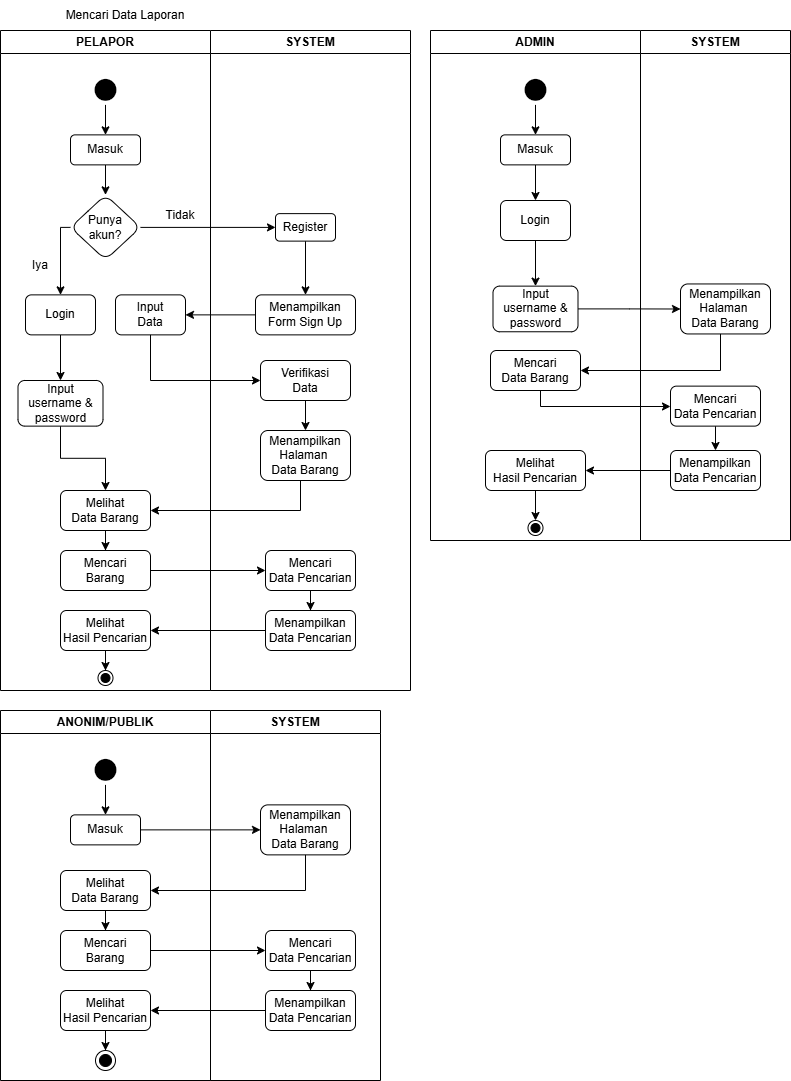

The diagram above was exported from draw.io. Its source (the exported page's mxGraphModel, read from the mxfile embedded in the PNG):
<mxGraphModel dx="463" dy="630" grid="1" gridSize="10" guides="1" tooltips="1" connect="1" arrows="1" fold="1" page="1" pageScale="1" pageWidth="850" pageHeight="1100" math="0" shadow="0">
  <root>
    <mxCell id="0" />
    <mxCell id="1" parent="0" />
    <mxCell id="UUBOzbcVDczOFRCo046w-1" parent="1" style="swimlane;whiteSpace=wrap;html=1;" value="PELAPOR" vertex="1">
      <mxGeometry height="660" width="210" x="20" y="40" as="geometry" />
    </mxCell>
    <mxCell id="UUBOzbcVDczOFRCo046w-2" parent="UUBOzbcVDczOFRCo046w-1" style="whiteSpace=wrap;html=1;rounded=1;" value="Input &lt;br&gt;Data" vertex="1">
      <mxGeometry height="40" width="70" x="115" y="264.37" as="geometry" />
    </mxCell>
    <mxCell id="UUBOzbcVDczOFRCo046w-3" edge="1" parent="UUBOzbcVDczOFRCo046w-1" source="UUBOzbcVDczOFRCo046w-4" style="edgeStyle=orthogonalEdgeStyle;rounded=0;orthogonalLoop=1;jettySize=auto;html=1;" target="UUBOzbcVDczOFRCo046w-12" value="">
      <mxGeometry relative="1" as="geometry" />
    </mxCell>
    <mxCell id="UUBOzbcVDczOFRCo046w-4" parent="UUBOzbcVDczOFRCo046w-1" style="rounded=1;whiteSpace=wrap;html=1;" value="Login" vertex="1">
      <mxGeometry height="40" width="70" x="25" y="264.37" as="geometry" />
    </mxCell>
    <mxCell id="UUBOzbcVDczOFRCo046w-5" edge="1" parent="UUBOzbcVDczOFRCo046w-1" source="UUBOzbcVDczOFRCo046w-6" style="edgeStyle=orthogonalEdgeStyle;rounded=0;orthogonalLoop=1;jettySize=auto;html=1;exitX=0;exitY=0.5;exitDx=0;exitDy=0;" target="UUBOzbcVDczOFRCo046w-4">
      <mxGeometry relative="1" as="geometry">
        <Array as="points">
          <mxPoint x="60" y="197" />
        </Array>
      </mxGeometry>
    </mxCell>
    <mxCell id="UUBOzbcVDczOFRCo046w-6" parent="UUBOzbcVDczOFRCo046w-1" style="rhombus;whiteSpace=wrap;html=1;rounded=1;" value="Punya &lt;br&gt;akun?" vertex="1">
      <mxGeometry height="65" width="70" x="70" y="164.37" as="geometry" />
    </mxCell>
    <mxCell id="UUBOzbcVDczOFRCo046w-7" edge="1" parent="UUBOzbcVDczOFRCo046w-1" source="UUBOzbcVDczOFRCo046w-8" style="edgeStyle=orthogonalEdgeStyle;rounded=0;orthogonalLoop=1;jettySize=auto;html=1;" target="UUBOzbcVDczOFRCo046w-6" value="">
      <mxGeometry relative="1" as="geometry" />
    </mxCell>
    <mxCell id="UUBOzbcVDczOFRCo046w-8" parent="UUBOzbcVDczOFRCo046w-1" style="rounded=1;whiteSpace=wrap;html=1;" value="Masuk" vertex="1">
      <mxGeometry height="30" width="70" x="70" y="104.37" as="geometry" />
    </mxCell>
    <mxCell id="UUBOzbcVDczOFRCo046w-9" edge="1" parent="UUBOzbcVDczOFRCo046w-1" source="UUBOzbcVDczOFRCo046w-10" style="edgeStyle=orthogonalEdgeStyle;rounded=0;orthogonalLoop=1;jettySize=auto;html=1;" target="UUBOzbcVDczOFRCo046w-8" value="">
      <mxGeometry relative="1" as="geometry" />
    </mxCell>
    <mxCell id="UUBOzbcVDczOFRCo046w-10" parent="UUBOzbcVDczOFRCo046w-1" style="ellipse;html=1;shape=endState;fillColor=#000000;strokeColor=light-dark(#ffffff, #ff9090);strokeWidth=0;" value="" vertex="1">
      <mxGeometry height="30" width="30" x="90" y="44.370000000000005" as="geometry" />
    </mxCell>
    <mxCell id="UUBOzbcVDczOFRCo046w-11" edge="1" parent="UUBOzbcVDczOFRCo046w-1" source="UUBOzbcVDczOFRCo046w-12" style="edgeStyle=orthogonalEdgeStyle;rounded=0;orthogonalLoop=1;jettySize=auto;html=1;" target="UUBOzbcVDczOFRCo046w-14" value="">
      <mxGeometry relative="1" as="geometry">
        <mxPoint x="97.51219512195132" y="440" as="targetPoint" />
      </mxGeometry>
    </mxCell>
    <mxCell id="UUBOzbcVDczOFRCo046w-12" parent="UUBOzbcVDczOFRCo046w-1" style="rounded=1;whiteSpace=wrap;html=1;" value="Input username &amp;amp; password" vertex="1">
      <mxGeometry height="45.63" width="85" x="17.5" y="350" as="geometry" />
    </mxCell>
    <mxCell id="UUBOzbcVDczOFRCo046w-58" edge="1" parent="UUBOzbcVDczOFRCo046w-1" source="UUBOzbcVDczOFRCo046w-14" style="edgeStyle=orthogonalEdgeStyle;rounded=0;orthogonalLoop=1;jettySize=auto;html=1;" target="UUBOzbcVDczOFRCo046w-57" value="">
      <mxGeometry relative="1" as="geometry" />
    </mxCell>
    <mxCell id="UUBOzbcVDczOFRCo046w-14" parent="UUBOzbcVDczOFRCo046w-1" style="rounded=1;whiteSpace=wrap;html=1;" value="Melihat&lt;br&gt;Data Barang" vertex="1">
      <mxGeometry height="40" width="90" x="60" y="460" as="geometry" />
    </mxCell>
    <mxCell id="UUBOzbcVDczOFRCo046w-16" parent="UUBOzbcVDczOFRCo046w-1" style="text;html=1;whiteSpace=wrap;strokeColor=none;fillColor=none;align=center;verticalAlign=middle;rounded=0;" value="Tidak" vertex="1">
      <mxGeometry height="30" width="60" x="150" y="170" as="geometry" />
    </mxCell>
    <mxCell id="UUBOzbcVDczOFRCo046w-17" parent="UUBOzbcVDczOFRCo046w-1" style="text;html=1;whiteSpace=wrap;strokeColor=none;fillColor=none;align=center;verticalAlign=middle;rounded=0;" value="Iya" vertex="1">
      <mxGeometry height="30" width="60" x="10" y="220" as="geometry" />
    </mxCell>
    <mxCell id="UUBOzbcVDczOFRCo046w-57" parent="UUBOzbcVDczOFRCo046w-1" style="rounded=1;whiteSpace=wrap;html=1;" value="Mencari &lt;br&gt;Barang" vertex="1">
      <mxGeometry height="40" width="90" x="60" y="520" as="geometry" />
    </mxCell>
    <mxCell id="UUBOzbcVDczOFRCo046w-66" parent="UUBOzbcVDczOFRCo046w-1" style="rounded=1;whiteSpace=wrap;html=1;" value="Melihat &lt;br&gt;Hasil Pencarian" vertex="1">
      <mxGeometry height="40" width="90" x="60" y="580" as="geometry" />
    </mxCell>
    <mxCell id="UUBOzbcVDczOFRCo046w-15" parent="UUBOzbcVDczOFRCo046w-1" style="ellipse;html=1;shape=endState;fillColor=#000000;strokeColor=light-dark(#000000, #ff9090);" value="" vertex="1">
      <mxGeometry height="15" width="15" x="97.5" y="640" as="geometry" />
    </mxCell>
    <mxCell id="UUBOzbcVDczOFRCo046w-68" edge="1" parent="UUBOzbcVDczOFRCo046w-1" source="UUBOzbcVDczOFRCo046w-66" style="edgeStyle=orthogonalEdgeStyle;rounded=0;orthogonalLoop=1;jettySize=auto;html=1;entryX=0.5;entryY=0;entryDx=0;entryDy=0;" target="UUBOzbcVDczOFRCo046w-15">
      <mxGeometry relative="1" as="geometry" />
    </mxCell>
    <mxCell id="UUBOzbcVDczOFRCo046w-18" parent="1" style="swimlane;whiteSpace=wrap;html=1;" value="SYSTEM" vertex="1">
      <mxGeometry height="660" width="200" x="230" y="40" as="geometry" />
    </mxCell>
    <mxCell id="UUBOzbcVDczOFRCo046w-19" edge="1" parent="UUBOzbcVDczOFRCo046w-18" source="UUBOzbcVDczOFRCo046w-20" style="edgeStyle=orthogonalEdgeStyle;rounded=0;orthogonalLoop=1;jettySize=auto;html=1;" target="UUBOzbcVDczOFRCo046w-21">
      <mxGeometry relative="1" as="geometry" />
    </mxCell>
    <mxCell id="UUBOzbcVDczOFRCo046w-20" parent="UUBOzbcVDczOFRCo046w-18" style="rounded=1;whiteSpace=wrap;html=1;" value="Register" vertex="1">
      <mxGeometry height="27.5" width="60" x="65" y="183.12" as="geometry" />
    </mxCell>
    <mxCell id="UUBOzbcVDczOFRCo046w-21" parent="UUBOzbcVDczOFRCo046w-18" style="whiteSpace=wrap;html=1;rounded=1;" value="Menampilkan Form Sign Up" vertex="1">
      <mxGeometry height="40" width="100" x="45" y="264.37" as="geometry" />
    </mxCell>
    <mxCell id="UUBOzbcVDczOFRCo046w-22" edge="1" parent="UUBOzbcVDczOFRCo046w-18" source="UUBOzbcVDczOFRCo046w-23" style="edgeStyle=orthogonalEdgeStyle;rounded=0;orthogonalLoop=1;jettySize=auto;html=1;" target="UUBOzbcVDczOFRCo046w-24" value="">
      <mxGeometry relative="1" as="geometry" />
    </mxCell>
    <mxCell id="UUBOzbcVDczOFRCo046w-23" parent="UUBOzbcVDczOFRCo046w-18" style="rounded=1;whiteSpace=wrap;html=1;" value="Verifikasi &lt;br&gt;Data" vertex="1">
      <mxGeometry height="40" width="90" x="50" y="330" as="geometry" />
    </mxCell>
    <mxCell id="UUBOzbcVDczOFRCo046w-24" parent="UUBOzbcVDczOFRCo046w-18" style="rounded=1;whiteSpace=wrap;html=1;" value="Menampilkan&lt;br&gt;Halaman&amp;nbsp;&lt;br&gt;Data Barang" vertex="1">
      <mxGeometry height="50" width="90" x="50" y="400" as="geometry" />
    </mxCell>
    <mxCell id="UUBOzbcVDczOFRCo046w-65" edge="1" parent="UUBOzbcVDczOFRCo046w-18" source="UUBOzbcVDczOFRCo046w-62" style="edgeStyle=orthogonalEdgeStyle;rounded=0;orthogonalLoop=1;jettySize=auto;html=1;" target="UUBOzbcVDczOFRCo046w-64" value="">
      <mxGeometry relative="1" as="geometry" />
    </mxCell>
    <mxCell id="UUBOzbcVDczOFRCo046w-62" parent="UUBOzbcVDczOFRCo046w-18" style="rounded=1;whiteSpace=wrap;html=1;" value="Mencari&lt;br&gt;Data Pencarian" vertex="1">
      <mxGeometry height="40" width="90" x="55" y="520" as="geometry" />
    </mxCell>
    <mxCell id="UUBOzbcVDczOFRCo046w-64" parent="UUBOzbcVDczOFRCo046w-18" style="rounded=1;whiteSpace=wrap;html=1;" value="Menampilkan&lt;br&gt;Data Pencarian" vertex="1">
      <mxGeometry height="40" width="90" x="55" y="580" as="geometry" />
    </mxCell>
    <mxCell id="UUBOzbcVDczOFRCo046w-25" edge="1" parent="1" source="UUBOzbcVDczOFRCo046w-6" style="edgeStyle=orthogonalEdgeStyle;rounded=0;orthogonalLoop=1;jettySize=auto;html=1;" target="UUBOzbcVDczOFRCo046w-20" value="">
      <mxGeometry relative="1" as="geometry" />
    </mxCell>
    <mxCell id="UUBOzbcVDczOFRCo046w-26" edge="1" parent="1" source="UUBOzbcVDczOFRCo046w-21" style="edgeStyle=orthogonalEdgeStyle;rounded=0;orthogonalLoop=1;jettySize=auto;html=1;" target="UUBOzbcVDczOFRCo046w-2">
      <mxGeometry relative="1" as="geometry" />
    </mxCell>
    <mxCell id="UUBOzbcVDczOFRCo046w-27" edge="1" parent="1" source="UUBOzbcVDczOFRCo046w-2" style="edgeStyle=orthogonalEdgeStyle;rounded=0;orthogonalLoop=1;jettySize=auto;html=1;" target="UUBOzbcVDczOFRCo046w-23">
      <mxGeometry relative="1" as="geometry">
        <Array as="points">
          <mxPoint x="170" y="390" />
        </Array>
      </mxGeometry>
    </mxCell>
    <mxCell id="UUBOzbcVDczOFRCo046w-28" edge="1" parent="1" source="UUBOzbcVDczOFRCo046w-24" style="edgeStyle=orthogonalEdgeStyle;rounded=0;orthogonalLoop=1;jettySize=auto;html=1;" target="UUBOzbcVDczOFRCo046w-14" value="">
      <mxGeometry relative="1" as="geometry">
        <Array as="points">
          <mxPoint x="320" y="520" />
        </Array>
      </mxGeometry>
    </mxCell>
    <mxCell id="UUBOzbcVDczOFRCo046w-29" parent="1" style="swimlane;whiteSpace=wrap;html=1;" value="ADMIN" vertex="1">
      <mxGeometry height="510" width="210" x="450" y="40" as="geometry" />
    </mxCell>
    <mxCell id="UUBOzbcVDczOFRCo046w-30" edge="1" parent="UUBOzbcVDczOFRCo046w-29" source="UUBOzbcVDczOFRCo046w-31" style="edgeStyle=orthogonalEdgeStyle;rounded=0;orthogonalLoop=1;jettySize=auto;html=1;" target="UUBOzbcVDczOFRCo046w-36" value="">
      <mxGeometry relative="1" as="geometry" />
    </mxCell>
    <mxCell id="UUBOzbcVDczOFRCo046w-31" parent="UUBOzbcVDczOFRCo046w-29" style="rounded=1;whiteSpace=wrap;html=1;" value="Login" vertex="1">
      <mxGeometry height="40" width="70" x="70" y="170" as="geometry" />
    </mxCell>
    <mxCell id="UUBOzbcVDczOFRCo046w-32" edge="1" parent="UUBOzbcVDczOFRCo046w-29" source="UUBOzbcVDczOFRCo046w-33" style="edgeStyle=orthogonalEdgeStyle;rounded=0;orthogonalLoop=1;jettySize=auto;html=1;" target="UUBOzbcVDczOFRCo046w-31" value="">
      <mxGeometry relative="1" as="geometry">
        <mxPoint x="105" y="164.37" as="targetPoint" />
      </mxGeometry>
    </mxCell>
    <mxCell id="UUBOzbcVDczOFRCo046w-33" parent="UUBOzbcVDczOFRCo046w-29" style="rounded=1;whiteSpace=wrap;html=1;" value="Masuk" vertex="1">
      <mxGeometry height="30" width="70" x="70" y="104.37" as="geometry" />
    </mxCell>
    <mxCell id="UUBOzbcVDczOFRCo046w-34" edge="1" parent="UUBOzbcVDczOFRCo046w-29" source="UUBOzbcVDczOFRCo046w-35" style="edgeStyle=orthogonalEdgeStyle;rounded=0;orthogonalLoop=1;jettySize=auto;html=1;" target="UUBOzbcVDczOFRCo046w-33" value="">
      <mxGeometry relative="1" as="geometry" />
    </mxCell>
    <mxCell id="UUBOzbcVDczOFRCo046w-35" parent="UUBOzbcVDczOFRCo046w-29" style="ellipse;html=1;shape=endState;fillColor=#000000;strokeColor=light-dark(#ffffff, #ff9090);strokeWidth=0;" value="" vertex="1">
      <mxGeometry height="30" width="30" x="90" y="44.370000000000005" as="geometry" />
    </mxCell>
    <mxCell id="UUBOzbcVDczOFRCo046w-36" parent="UUBOzbcVDczOFRCo046w-29" style="rounded=1;whiteSpace=wrap;html=1;" value="Input username &amp;amp; password" vertex="1">
      <mxGeometry height="45.63" width="85" x="62.5" y="255.63" as="geometry" />
    </mxCell>
    <mxCell id="UUBOzbcVDczOFRCo046w-38" parent="UUBOzbcVDczOFRCo046w-29" style="rounded=1;whiteSpace=wrap;html=1;" value="Mencari&lt;br&gt;Data Barang" vertex="1">
      <mxGeometry height="40" width="90" x="60" y="320" as="geometry" />
    </mxCell>
    <mxCell id="UUBOzbcVDczOFRCo046w-69" parent="UUBOzbcVDczOFRCo046w-29" style="rounded=1;whiteSpace=wrap;html=1;" value="Melihat &lt;br&gt;Hasil Pencarian" vertex="1">
      <mxGeometry height="40" width="100" x="55" y="420" as="geometry" />
    </mxCell>
    <mxCell id="UUBOzbcVDczOFRCo046w-75" parent="UUBOzbcVDczOFRCo046w-29" style="ellipse;html=1;shape=endState;fillColor=#000000;strokeColor=light-dark(#000000, #ff9090);" value="" vertex="1">
      <mxGeometry height="15" width="15" x="97.5" y="490" as="geometry" />
    </mxCell>
    <mxCell id="UUBOzbcVDczOFRCo046w-76" edge="1" parent="UUBOzbcVDczOFRCo046w-29" source="UUBOzbcVDczOFRCo046w-69" style="edgeStyle=orthogonalEdgeStyle;rounded=0;orthogonalLoop=1;jettySize=auto;html=1;entryX=0.5;entryY=0;entryDx=0;entryDy=0;" target="UUBOzbcVDczOFRCo046w-75">
      <mxGeometry relative="1" as="geometry">
        <Array as="points" />
      </mxGeometry>
    </mxCell>
    <mxCell id="UUBOzbcVDczOFRCo046w-40" parent="1" style="swimlane;whiteSpace=wrap;html=1;" value="SYSTEM" vertex="1">
      <mxGeometry height="510" width="150" x="660" y="40" as="geometry" />
    </mxCell>
    <mxCell id="UUBOzbcVDczOFRCo046w-41" parent="UUBOzbcVDczOFRCo046w-40" style="rounded=1;whiteSpace=wrap;html=1;" value="Menampilkan&lt;br&gt;Halaman&amp;nbsp;&lt;br&gt;Data Barang" vertex="1">
      <mxGeometry height="50" width="90" x="40" y="253.45" as="geometry" />
    </mxCell>
    <mxCell id="UUBOzbcVDczOFRCo046w-73" edge="1" parent="UUBOzbcVDczOFRCo046w-40" source="UUBOzbcVDczOFRCo046w-70" style="edgeStyle=orthogonalEdgeStyle;rounded=0;orthogonalLoop=1;jettySize=auto;html=1;" target="UUBOzbcVDczOFRCo046w-71">
      <mxGeometry relative="1" as="geometry" />
    </mxCell>
    <mxCell id="UUBOzbcVDczOFRCo046w-70" parent="UUBOzbcVDczOFRCo046w-40" style="rounded=1;whiteSpace=wrap;html=1;" value="Mencari&lt;br&gt;Data Pencarian" vertex="1">
      <mxGeometry height="40" width="90" x="30" y="355.63" as="geometry" />
    </mxCell>
    <mxCell id="UUBOzbcVDczOFRCo046w-71" parent="UUBOzbcVDczOFRCo046w-40" style="rounded=1;whiteSpace=wrap;html=1;" value="Menampilkan&lt;br&gt;Data Pencarian" vertex="1">
      <mxGeometry height="40" width="90" x="30" y="420" as="geometry" />
    </mxCell>
    <mxCell id="UUBOzbcVDczOFRCo046w-42" edge="1" parent="1" source="UUBOzbcVDczOFRCo046w-41" style="edgeStyle=orthogonalEdgeStyle;rounded=0;orthogonalLoop=1;jettySize=auto;html=1;" target="UUBOzbcVDczOFRCo046w-38" value="">
      <mxGeometry relative="1" as="geometry">
        <Array as="points">
          <mxPoint x="740" y="380" />
        </Array>
      </mxGeometry>
    </mxCell>
    <mxCell id="UUBOzbcVDczOFRCo046w-43" edge="1" parent="1" source="UUBOzbcVDczOFRCo046w-36" style="edgeStyle=orthogonalEdgeStyle;rounded=0;orthogonalLoop=1;jettySize=auto;html=1;" target="UUBOzbcVDczOFRCo046w-41">
      <mxGeometry relative="1" as="geometry" />
    </mxCell>
    <mxCell id="UUBOzbcVDczOFRCo046w-44" parent="1" style="swimlane;whiteSpace=wrap;html=1;" value="ANONIM/PUBLIK" vertex="1">
      <mxGeometry height="370" width="210" x="20" y="720" as="geometry" />
    </mxCell>
    <mxCell id="UUBOzbcVDczOFRCo046w-45" parent="UUBOzbcVDczOFRCo046w-44" style="rounded=1;whiteSpace=wrap;html=1;" value="Masuk" vertex="1">
      <mxGeometry height="30" width="70" x="70" y="104.37" as="geometry" />
    </mxCell>
    <mxCell id="UUBOzbcVDczOFRCo046w-46" edge="1" parent="UUBOzbcVDczOFRCo046w-44" source="UUBOzbcVDczOFRCo046w-47" style="edgeStyle=orthogonalEdgeStyle;rounded=0;orthogonalLoop=1;jettySize=auto;html=1;" target="UUBOzbcVDczOFRCo046w-45" value="">
      <mxGeometry relative="1" as="geometry" />
    </mxCell>
    <mxCell id="UUBOzbcVDczOFRCo046w-47" parent="UUBOzbcVDczOFRCo046w-44" style="ellipse;html=1;shape=endState;fillColor=#000000;strokeColor=light-dark(#ffffff, #ff9090);strokeWidth=0;" value="" vertex="1">
      <mxGeometry height="30" width="30" x="90" y="44.370000000000005" as="geometry" />
    </mxCell>
    <mxCell id="UUBOzbcVDczOFRCo046w-49" parent="UUBOzbcVDczOFRCo046w-44" style="rounded=1;whiteSpace=wrap;html=1;" value="Melihat&lt;br&gt;Data Barang" vertex="1">
      <mxGeometry height="40" width="90" x="60" y="160" as="geometry" />
    </mxCell>
    <mxCell id="UUBOzbcVDczOFRCo046w-50" parent="UUBOzbcVDczOFRCo046w-44" style="ellipse;html=1;shape=endState;fillColor=#000000;strokeColor=light-dark(#000000, #ff9090);" value="" vertex="1">
      <mxGeometry height="20" width="20" x="95" y="340" as="geometry" />
    </mxCell>
    <mxCell id="UUBOzbcVDczOFRCo046w-51" parent="1" style="swimlane;whiteSpace=wrap;html=1;" value="SYSTEM" vertex="1">
      <mxGeometry height="370" width="170" x="230" y="720" as="geometry" />
    </mxCell>
    <mxCell id="UUBOzbcVDczOFRCo046w-52" parent="UUBOzbcVDczOFRCo046w-51" style="rounded=1;whiteSpace=wrap;html=1;" value="Menampilkan&lt;br&gt;Halaman&amp;nbsp;&lt;br&gt;Data Barang" vertex="1">
      <mxGeometry height="50" width="90" x="50" y="94.36999999999998" as="geometry" />
    </mxCell>
    <mxCell id="UUBOzbcVDczOFRCo046w-77" parent="UUBOzbcVDczOFRCo046w-51" style="rounded=1;whiteSpace=wrap;html=1;" value="Mencari &lt;br&gt;Barang" vertex="1">
      <mxGeometry height="40" width="90" x="-150" y="220" as="geometry" />
    </mxCell>
    <mxCell id="UUBOzbcVDczOFRCo046w-78" parent="UUBOzbcVDczOFRCo046w-51" style="rounded=1;whiteSpace=wrap;html=1;" value="Melihat &lt;br&gt;Hasil Pencarian" vertex="1">
      <mxGeometry height="40" width="90" x="-150" y="280" as="geometry" />
    </mxCell>
    <mxCell id="UUBOzbcVDczOFRCo046w-84" edge="1" parent="UUBOzbcVDczOFRCo046w-51" source="UUBOzbcVDczOFRCo046w-79" style="edgeStyle=orthogonalEdgeStyle;rounded=0;orthogonalLoop=1;jettySize=auto;html=1;" target="UUBOzbcVDczOFRCo046w-80">
      <mxGeometry relative="1" as="geometry" />
    </mxCell>
    <mxCell id="UUBOzbcVDczOFRCo046w-79" parent="UUBOzbcVDczOFRCo046w-51" style="rounded=1;whiteSpace=wrap;html=1;" value="Mencari&lt;br&gt;Data Pencarian" vertex="1">
      <mxGeometry height="40" width="90" x="55" y="220" as="geometry" />
    </mxCell>
    <mxCell id="UUBOzbcVDczOFRCo046w-80" parent="UUBOzbcVDczOFRCo046w-51" style="rounded=1;whiteSpace=wrap;html=1;" value="Menampilkan&lt;br&gt;Data Pencarian" vertex="1">
      <mxGeometry height="40" width="90" x="55" y="280" as="geometry" />
    </mxCell>
    <mxCell id="UUBOzbcVDczOFRCo046w-81" edge="1" parent="UUBOzbcVDczOFRCo046w-51" source="UUBOzbcVDczOFRCo046w-77" style="edgeStyle=orthogonalEdgeStyle;rounded=0;orthogonalLoop=1;jettySize=auto;html=1;" target="UUBOzbcVDczOFRCo046w-79" value="">
      <mxGeometry relative="1" as="geometry" />
    </mxCell>
    <mxCell id="UUBOzbcVDczOFRCo046w-82" edge="1" parent="UUBOzbcVDczOFRCo046w-51" source="UUBOzbcVDczOFRCo046w-80" style="edgeStyle=orthogonalEdgeStyle;rounded=0;orthogonalLoop=1;jettySize=auto;html=1;" target="UUBOzbcVDczOFRCo046w-78" value="">
      <mxGeometry relative="1" as="geometry" />
    </mxCell>
    <mxCell id="UUBOzbcVDczOFRCo046w-53" edge="1" parent="1" source="UUBOzbcVDczOFRCo046w-45" style="edgeStyle=orthogonalEdgeStyle;rounded=0;orthogonalLoop=1;jettySize=auto;html=1;" target="UUBOzbcVDczOFRCo046w-52">
      <mxGeometry relative="1" as="geometry" />
    </mxCell>
    <mxCell id="UUBOzbcVDczOFRCo046w-54" edge="1" parent="1" source="UUBOzbcVDczOFRCo046w-52" style="edgeStyle=orthogonalEdgeStyle;rounded=0;orthogonalLoop=1;jettySize=auto;html=1;" target="UUBOzbcVDczOFRCo046w-49">
      <mxGeometry relative="1" as="geometry">
        <Array as="points">
          <mxPoint x="325" y="900" />
        </Array>
      </mxGeometry>
    </mxCell>
    <mxCell id="UUBOzbcVDczOFRCo046w-55" parent="1" style="text;html=1;whiteSpace=wrap;strokeColor=none;fillColor=none;align=center;verticalAlign=middle;rounded=0;" value="Mencari Data Laporan" vertex="1">
      <mxGeometry height="30" width="250" x="20" y="10" as="geometry" />
    </mxCell>
    <mxCell id="UUBOzbcVDczOFRCo046w-63" edge="1" parent="1" source="UUBOzbcVDczOFRCo046w-57" style="edgeStyle=orthogonalEdgeStyle;rounded=0;orthogonalLoop=1;jettySize=auto;html=1;" target="UUBOzbcVDczOFRCo046w-62" value="">
      <mxGeometry relative="1" as="geometry" />
    </mxCell>
    <mxCell id="UUBOzbcVDczOFRCo046w-67" edge="1" parent="1" source="UUBOzbcVDczOFRCo046w-64" style="edgeStyle=orthogonalEdgeStyle;rounded=0;orthogonalLoop=1;jettySize=auto;html=1;" target="UUBOzbcVDczOFRCo046w-66" value="">
      <mxGeometry relative="1" as="geometry" />
    </mxCell>
    <mxCell id="UUBOzbcVDczOFRCo046w-72" edge="1" parent="1" source="UUBOzbcVDczOFRCo046w-38" style="edgeStyle=orthogonalEdgeStyle;rounded=0;orthogonalLoop=1;jettySize=auto;html=1;" target="UUBOzbcVDczOFRCo046w-70">
      <mxGeometry relative="1" as="geometry">
        <Array as="points">
          <mxPoint x="560" y="416" />
        </Array>
      </mxGeometry>
    </mxCell>
    <mxCell id="UUBOzbcVDczOFRCo046w-74" edge="1" parent="1" source="UUBOzbcVDczOFRCo046w-71" style="edgeStyle=orthogonalEdgeStyle;rounded=0;orthogonalLoop=1;jettySize=auto;html=1;" target="UUBOzbcVDczOFRCo046w-69">
      <mxGeometry relative="1" as="geometry" />
    </mxCell>
    <mxCell id="UUBOzbcVDczOFRCo046w-83" edge="1" parent="1" source="UUBOzbcVDczOFRCo046w-49" style="edgeStyle=orthogonalEdgeStyle;rounded=0;orthogonalLoop=1;jettySize=auto;html=1;" target="UUBOzbcVDczOFRCo046w-77">
      <mxGeometry relative="1" as="geometry" />
    </mxCell>
    <mxCell id="UUBOzbcVDczOFRCo046w-85" edge="1" parent="1" source="UUBOzbcVDczOFRCo046w-78" style="edgeStyle=orthogonalEdgeStyle;rounded=0;orthogonalLoop=1;jettySize=auto;html=1;" target="UUBOzbcVDczOFRCo046w-50">
      <mxGeometry relative="1" as="geometry" />
    </mxCell>
  </root>
</mxGraphModel>